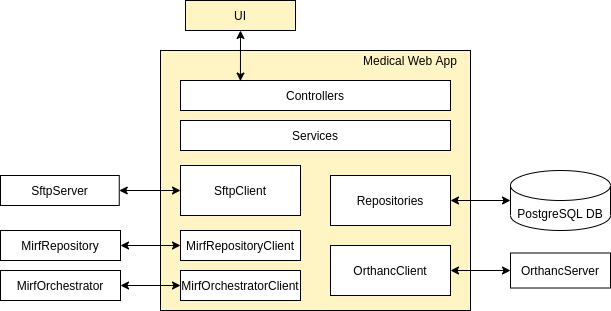

The diagram above was exported from draw.io. Its source (the exported page's mxGraphModel, read from the mxfile embedded in the PNG):
<mxGraphModel dx="1098" dy="521" grid="1" gridSize="10" guides="1" tooltips="1" connect="1" arrows="1" fold="1" page="1" pageScale="1" pageWidth="1169" pageHeight="827" math="0" shadow="0">
  <root>
    <mxCell id="0" />
    <mxCell id="1" parent="0" />
    <mxCell id="bT-2G7jG4KTA6TCVw0KT-1" value="UI" style="rounded=0;whiteSpace=wrap;html=1;fillColor=#FFF4C3;" parent="1" vertex="1">
      <mxGeometry x="415" y="230" width="110" height="30" as="geometry" />
    </mxCell>
    <mxCell id="bT-2G7jG4KTA6TCVw0KT-4" value="" style="rounded=0;whiteSpace=wrap;html=1;fillColor=#FFF4C3;" parent="1" vertex="1">
      <mxGeometry x="390" y="280" width="310" height="260" as="geometry" />
    </mxCell>
    <mxCell id="bT-2G7jG4KTA6TCVw0KT-5" value="Controllers" style="rounded=0;whiteSpace=wrap;html=1;" parent="1" vertex="1">
      <mxGeometry x="410" y="310" width="270" height="30" as="geometry" />
    </mxCell>
    <mxCell id="bT-2G7jG4KTA6TCVw0KT-6" value="Services" style="rounded=0;whiteSpace=wrap;html=1;" parent="1" vertex="1">
      <mxGeometry x="410" y="350" width="270" height="30" as="geometry" />
    </mxCell>
    <mxCell id="bT-2G7jG4KTA6TCVw0KT-7" value="Repositories" style="rounded=0;whiteSpace=wrap;html=1;" parent="1" vertex="1">
      <mxGeometry x="560" y="405" width="120" height="50" as="geometry" />
    </mxCell>
    <mxCell id="bT-2G7jG4KTA6TCVw0KT-8" value="SftpClient" style="rounded=0;whiteSpace=wrap;html=1;" parent="1" vertex="1">
      <mxGeometry x="410" y="395" width="120" height="50" as="geometry" />
    </mxCell>
    <mxCell id="bT-2G7jG4KTA6TCVw0KT-9" value="MirfOrchestratorClient" style="rounded=0;whiteSpace=wrap;html=1;" parent="1" vertex="1">
      <mxGeometry x="410" y="500" width="120" height="30" as="geometry" />
    </mxCell>
    <mxCell id="bT-2G7jG4KTA6TCVw0KT-10" value="MirfRepositoryClient" style="rounded=0;whiteSpace=wrap;html=1;" parent="1" vertex="1">
      <mxGeometry x="410" y="460" width="120" height="30" as="geometry" />
    </mxCell>
    <mxCell id="bT-2G7jG4KTA6TCVw0KT-11" value="OrthancClient" style="rounded=0;whiteSpace=wrap;html=1;" parent="1" vertex="1">
      <mxGeometry x="560" y="475" width="120" height="50" as="geometry" />
    </mxCell>
    <mxCell id="bT-2G7jG4KTA6TCVw0KT-13" value="MirfRepository" style="rounded=0;whiteSpace=wrap;html=1;" parent="1" vertex="1">
      <mxGeometry x="230" y="460" width="120" height="30" as="geometry" />
    </mxCell>
    <mxCell id="bT-2G7jG4KTA6TCVw0KT-16" value="OrthancServer" style="rounded=0;whiteSpace=wrap;html=1;" parent="1" vertex="1">
      <mxGeometry x="740" y="482.5" width="100" height="35" as="geometry" />
    </mxCell>
    <mxCell id="bT-2G7jG4KTA6TCVw0KT-18" value="PostgreSQL DB" style="shape=cylinder3;whiteSpace=wrap;html=1;boundedLbl=1;backgroundOutline=1;size=15;" parent="1" vertex="1">
      <mxGeometry x="740" y="400" width="100" height="60" as="geometry" />
    </mxCell>
    <mxCell id="bT-2G7jG4KTA6TCVw0KT-19" value="Medical Web App" style="text;html=1;strokeColor=none;fillColor=none;align=center;verticalAlign=middle;whiteSpace=wrap;rounded=0;" parent="1" vertex="1">
      <mxGeometry x="585" y="280" width="110" height="20" as="geometry" />
    </mxCell>
    <mxCell id="bT-2G7jG4KTA6TCVw0KT-21" value="" style="endArrow=classic;startArrow=classic;html=1;entryX=0.5;entryY=1;entryDx=0;entryDy=0;exitX=0.222;exitY=0.018;exitDx=0;exitDy=0;exitPerimeter=0;" parent="1" source="bT-2G7jG4KTA6TCVw0KT-5" target="bT-2G7jG4KTA6TCVw0KT-1" edge="1">
      <mxGeometry width="50" height="50" relative="1" as="geometry">
        <mxPoint x="505" y="280" as="sourcePoint" />
        <mxPoint x="580" y="370" as="targetPoint" />
      </mxGeometry>
    </mxCell>
    <mxCell id="bT-2G7jG4KTA6TCVw0KT-25" value="SftpServer" style="rounded=0;whiteSpace=wrap;html=1;" parent="1" vertex="1">
      <mxGeometry x="230" y="405" width="118.75" height="30" as="geometry" />
    </mxCell>
    <mxCell id="bT-2G7jG4KTA6TCVw0KT-33" value="MirfOrchestrator" style="rounded=0;whiteSpace=wrap;html=1;" parent="1" vertex="1">
      <mxGeometry x="230" y="500" width="120" height="30" as="geometry" />
    </mxCell>
    <mxCell id="BmL_Gfk8Syre3mBfUVWc-3" value="" style="endArrow=classic;startArrow=classic;html=1;exitX=1;exitY=0.5;exitDx=0;exitDy=0;entryX=0;entryY=0.5;entryDx=0;entryDy=0;" edge="1" parent="1" source="bT-2G7jG4KTA6TCVw0KT-25" target="bT-2G7jG4KTA6TCVw0KT-8">
      <mxGeometry width="50" height="50" relative="1" as="geometry">
        <mxPoint x="530" y="570" as="sourcePoint" />
        <mxPoint x="580" y="520" as="targetPoint" />
      </mxGeometry>
    </mxCell>
    <mxCell id="BmL_Gfk8Syre3mBfUVWc-4" value="" style="endArrow=classic;startArrow=classic;html=1;exitX=1;exitY=0.5;exitDx=0;exitDy=0;entryX=0;entryY=0.5;entryDx=0;entryDy=0;" edge="1" parent="1" source="bT-2G7jG4KTA6TCVw0KT-33" target="bT-2G7jG4KTA6TCVw0KT-9">
      <mxGeometry width="50" height="50" relative="1" as="geometry">
        <mxPoint x="530" y="570" as="sourcePoint" />
        <mxPoint x="580" y="520" as="targetPoint" />
      </mxGeometry>
    </mxCell>
    <mxCell id="BmL_Gfk8Syre3mBfUVWc-5" value="" style="endArrow=classic;startArrow=classic;html=1;exitX=1;exitY=0.5;exitDx=0;exitDy=0;entryX=0;entryY=0.5;entryDx=0;entryDy=0;" edge="1" parent="1" source="bT-2G7jG4KTA6TCVw0KT-13" target="bT-2G7jG4KTA6TCVw0KT-10">
      <mxGeometry width="50" height="50" relative="1" as="geometry">
        <mxPoint x="530" y="570" as="sourcePoint" />
        <mxPoint x="350" y="570" as="targetPoint" />
      </mxGeometry>
    </mxCell>
    <mxCell id="BmL_Gfk8Syre3mBfUVWc-6" value="" style="endArrow=classic;startArrow=classic;html=1;entryX=0;entryY=0.5;entryDx=0;entryDy=0;entryPerimeter=0;exitX=1;exitY=0.5;exitDx=0;exitDy=0;" edge="1" parent="1" source="bT-2G7jG4KTA6TCVw0KT-7" target="bT-2G7jG4KTA6TCVw0KT-18">
      <mxGeometry width="50" height="50" relative="1" as="geometry">
        <mxPoint x="530" y="570" as="sourcePoint" />
        <mxPoint x="580" y="520" as="targetPoint" />
      </mxGeometry>
    </mxCell>
    <mxCell id="BmL_Gfk8Syre3mBfUVWc-7" value="" style="endArrow=classic;startArrow=classic;html=1;entryX=0;entryY=0.5;entryDx=0;entryDy=0;exitX=1;exitY=0.5;exitDx=0;exitDy=0;" edge="1" parent="1" source="bT-2G7jG4KTA6TCVw0KT-11" target="bT-2G7jG4KTA6TCVw0KT-16">
      <mxGeometry width="50" height="50" relative="1" as="geometry">
        <mxPoint x="530" y="660" as="sourcePoint" />
        <mxPoint x="580" y="610" as="targetPoint" />
      </mxGeometry>
    </mxCell>
  </root>
</mxGraphModel>